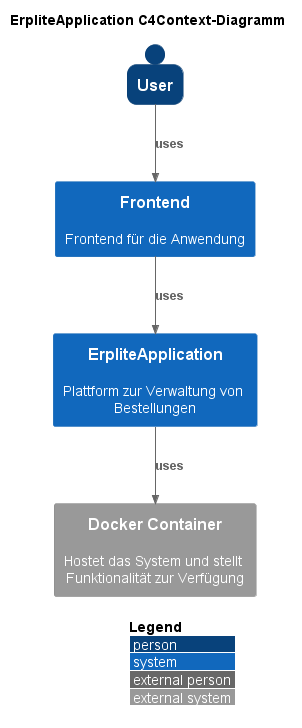

The diagram above was rendered by PlantUML. Its source (embedded in the PNG):
@startuml ErpliteApplication_C4Context
!include https://raw.githubusercontent.com/plantuml-stdlib/C4-PlantUML/master/C4_Context.puml

title ErpliteApplication C4Context-Diagramm

SHOW_PERSON_OUTLINE()
Person(user, User)

System(system, "ErpliteApplication", "Plattform zur Verwaltung von Bestellungen")

System(frontend, "Frontend", "Frontend für die Anwendung")


System_Ext(host, "Docker Container", "Hostet das System und stellt Funktionalität zur Verfügung")


Rel_D(user, frontend, "uses")
Rel_D(frontend, system, "uses")
Rel_D(system, host, "uses")
LAYOUT_WITH_LEGEND()
@enduml